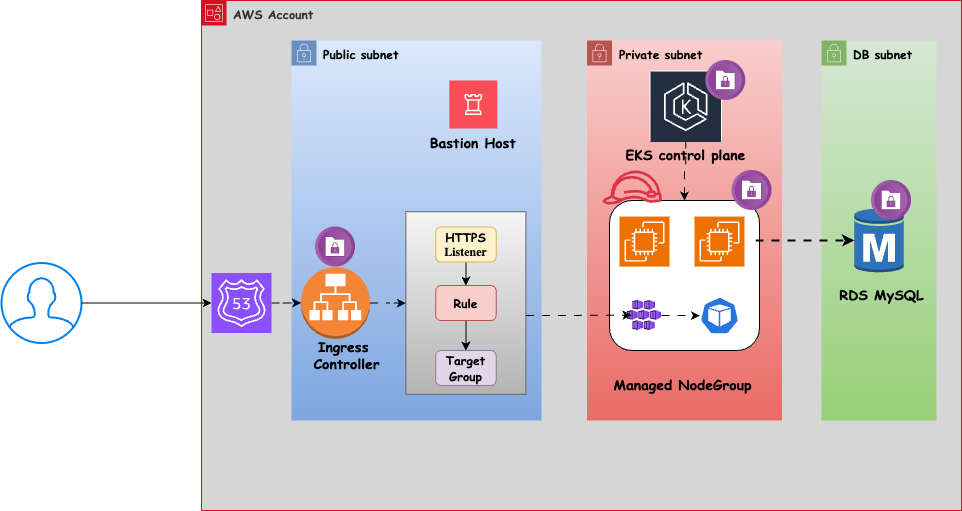

The diagram above was exported from draw.io. Its source (the exported page's mxGraphModel, read from the mxfile embedded in the PNG):
<mxGraphModel dx="2524" dy="854" grid="1" gridSize="10" guides="1" tooltips="1" connect="1" arrows="1" fold="1" page="1" pageScale="1" pageWidth="850" pageHeight="1100" math="0" shadow="0">
  <root>
    <mxCell id="0" />
    <mxCell id="1" parent="0" />
    <mxCell id="Bzz1_AComHtCyPnoAPtP-1" value="&lt;b&gt;&lt;font face=&quot;Comic Sans MS&quot;&gt;AWS Account&lt;/font&gt;&lt;/b&gt;" style="points=[[0,0],[0.25,0],[0.5,0],[0.75,0],[1,0],[1,0.25],[1,0.5],[1,0.75],[1,1],[0.75,1],[0.5,1],[0.25,1],[0,1],[0,0.75],[0,0.5],[0,0.25]];outlineConnect=0;html=1;whiteSpace=wrap;fontSize=12;fontStyle=0;container=1;pointerEvents=0;collapsible=0;recursiveResize=0;shape=mxgraph.aws4.group;grIcon=mxgraph.aws4.group_account;verticalAlign=top;align=left;spacingLeft=30;dashed=0;fillColor=#D6D6D6;fontColor=#333333;strokeColor=#d70f23;" parent="1" vertex="1">
      <mxGeometry x="70" y="80" width="760" height="510" as="geometry" />
    </mxCell>
    <mxCell id="Bzz1_AComHtCyPnoAPtP-2" value="&lt;b&gt;&lt;font face=&quot;Comic Sans MS&quot;&gt;Public subnet&lt;/font&gt;&lt;/b&gt;" style="points=[[0,0],[0.25,0],[0.5,0],[0.75,0],[1,0],[1,0.25],[1,0.5],[1,0.75],[1,1],[0.75,1],[0.5,1],[0.25,1],[0,1],[0,0.75],[0,0.5],[0,0.25]];outlineConnect=0;html=1;whiteSpace=wrap;fontSize=12;fontStyle=0;container=1;pointerEvents=0;collapsible=0;recursiveResize=0;shape=mxgraph.aws4.group;grIcon=mxgraph.aws4.group_security_group;grStroke=0;strokeColor=#6c8ebf;fillColor=#dae8fc;verticalAlign=top;align=left;spacingLeft=30;strokeWidth=4;gradientColor=#7ea6e0;" parent="Bzz1_AComHtCyPnoAPtP-1" vertex="1">
      <mxGeometry x="90" y="40" width="250" height="380" as="geometry" />
    </mxCell>
    <mxCell id="Bzz1_AComHtCyPnoAPtP-46" style="edgeStyle=orthogonalEdgeStyle;rounded=0;orthogonalLoop=1;jettySize=auto;html=1;entryX=0;entryY=0.5;entryDx=0;entryDy=0;flowAnimation=1;" parent="Bzz1_AComHtCyPnoAPtP-2" source="Bzz1_AComHtCyPnoAPtP-19" target="Bzz1_AComHtCyPnoAPtP-44" edge="1">
      <mxGeometry relative="1" as="geometry" />
    </mxCell>
    <mxCell id="Bzz1_AComHtCyPnoAPtP-19" value="" style="outlineConnect=0;dashed=0;verticalLabelPosition=bottom;verticalAlign=top;align=center;html=1;shape=mxgraph.aws3.application_load_balancer;fillColor=#F58536;gradientColor=none;" parent="Bzz1_AComHtCyPnoAPtP-2" vertex="1">
      <mxGeometry x="9.5" y="226.5" width="69" height="72" as="geometry" />
    </mxCell>
    <mxCell id="Bzz1_AComHtCyPnoAPtP-20" value="" style="shape=image;html=1;verticalAlign=top;verticalLabelPosition=bottom;labelBackgroundColor=#ffffff;imageAspect=0;aspect=fixed;image=https://cdn4.iconfinder.com/data/icons/ios-web-user-interface-multi-circle-flat-vol-5/512/Collection_folder_data_group_locked_security_secure_lock-128.png" parent="Bzz1_AComHtCyPnoAPtP-2" vertex="1">
      <mxGeometry x="24" y="186.5" width="40" height="40" as="geometry" />
    </mxCell>
    <mxCell id="Bzz1_AComHtCyPnoAPtP-27" value="Bastion Host" style="shape=rect;fillColor=#FA4D56;aspect=fixed;resizable=0;labelPosition=center;verticalLabelPosition=bottom;align=center;verticalAlign=top;strokeColor=none;fontSize=14;fontStyle=1;fontFamily=Comic Sans MS;" parent="Bzz1_AComHtCyPnoAPtP-2" vertex="1">
      <mxGeometry x="157.82" y="40" width="48" height="48" as="geometry" />
    </mxCell>
    <mxCell id="Bzz1_AComHtCyPnoAPtP-28" value="" style="fillColor=#ffffff;strokeColor=none;dashed=0;outlineConnect=0;html=1;labelPosition=center;verticalLabelPosition=bottom;verticalAlign=top;part=1;movable=0;resizable=0;rotatable=0;shape=mxgraph.ibm_cloud.bastion-host" parent="Bzz1_AComHtCyPnoAPtP-27" vertex="1">
      <mxGeometry width="24" height="24" relative="1" as="geometry">
        <mxPoint x="12" y="12" as="offset" />
      </mxGeometry>
    </mxCell>
    <mxCell id="Bzz1_AComHtCyPnoAPtP-33" value="&lt;b&gt;&lt;font face=&quot;Comic Sans MS&quot; style=&quot;font-size: 14px;&quot;&gt;Ingress&amp;nbsp;&lt;/font&gt;&lt;/b&gt;&lt;div&gt;&lt;b&gt;&lt;font face=&quot;Comic Sans MS&quot; style=&quot;font-size: 14px;&quot;&gt;Controller&lt;/font&gt;&lt;/b&gt;&lt;/div&gt;" style="text;html=1;align=center;verticalAlign=middle;resizable=0;points=[];autosize=1;strokeColor=none;fillColor=none;" parent="Bzz1_AComHtCyPnoAPtP-2" vertex="1">
      <mxGeometry x="9.5" y="290" width="90" height="50" as="geometry" />
    </mxCell>
    <mxCell id="Bzz1_AComHtCyPnoAPtP-43" value="" style="group" parent="Bzz1_AComHtCyPnoAPtP-2" vertex="1" connectable="0">
      <mxGeometry x="129.25" y="186.5" width="105.13" height="170" as="geometry" />
    </mxCell>
    <mxCell id="Bzz1_AComHtCyPnoAPtP-44" value="" style="rounded=0;whiteSpace=wrap;html=1;fillColor=#f5f5f5;gradientColor=#b3b3b3;strokeColor=#666666;" parent="Bzz1_AComHtCyPnoAPtP-43" vertex="1">
      <mxGeometry x="-14.870000000000005" y="-15.25" width="120" height="182.5" as="geometry" />
    </mxCell>
    <mxCell id="Bzz1_AComHtCyPnoAPtP-41" style="edgeStyle=orthogonalEdgeStyle;rounded=0;orthogonalLoop=1;jettySize=auto;html=1;entryX=0.5;entryY=0;entryDx=0;entryDy=0;" parent="Bzz1_AComHtCyPnoAPtP-43" source="Bzz1_AComHtCyPnoAPtP-38" target="Bzz1_AComHtCyPnoAPtP-39" edge="1">
      <mxGeometry relative="1" as="geometry" />
    </mxCell>
    <mxCell id="Bzz1_AComHtCyPnoAPtP-38" value="&lt;b&gt;&lt;font face=&quot;Comic Sans MS&quot;&gt;HTTPS&lt;/font&gt;&lt;/b&gt;&lt;div&gt;&lt;b&gt;&lt;font face=&quot;O2dqL-LmfZSRcn_d-H7Z&quot;&gt;Listener&lt;/font&gt;&lt;/b&gt;&lt;/div&gt;" style="rounded=1;whiteSpace=wrap;html=1;fillColor=#fff2cc;strokeColor=#d6b656;" parent="Bzz1_AComHtCyPnoAPtP-43" vertex="1">
      <mxGeometry x="14.88" width="60.5" height="35" as="geometry" />
    </mxCell>
    <mxCell id="Bzz1_AComHtCyPnoAPtP-42" value="" style="edgeStyle=orthogonalEdgeStyle;rounded=0;orthogonalLoop=1;jettySize=auto;html=1;" parent="Bzz1_AComHtCyPnoAPtP-43" source="Bzz1_AComHtCyPnoAPtP-39" target="Bzz1_AComHtCyPnoAPtP-40" edge="1">
      <mxGeometry relative="1" as="geometry" />
    </mxCell>
    <mxCell id="Bzz1_AComHtCyPnoAPtP-39" value="&lt;font face=&quot;Comic Sans MS&quot;&gt;&lt;b&gt;Rule&lt;/b&gt;&lt;/font&gt;" style="rounded=1;whiteSpace=wrap;html=1;fillColor=#f8cecc;strokeColor=#b85450;" parent="Bzz1_AComHtCyPnoAPtP-43" vertex="1">
      <mxGeometry x="14.88" y="58.5" width="60.5" height="35" as="geometry" />
    </mxCell>
    <mxCell id="Bzz1_AComHtCyPnoAPtP-40" value="&lt;font face=&quot;Comic Sans MS&quot;&gt;&lt;b&gt;Target&lt;/b&gt;&lt;/font&gt;&lt;div&gt;&lt;font face=&quot;Comic Sans MS&quot;&gt;&lt;b&gt;Group&lt;/b&gt;&lt;/font&gt;&lt;/div&gt;" style="rounded=1;whiteSpace=wrap;html=1;fillColor=#e1d5e7;strokeColor=#9673a6;" parent="Bzz1_AComHtCyPnoAPtP-43" vertex="1">
      <mxGeometry x="14.88" y="123.5" width="60.5" height="35" as="geometry" />
    </mxCell>
    <mxCell id="Bzz1_AComHtCyPnoAPtP-4" value="&lt;b&gt;&lt;font face=&quot;Comic Sans MS&quot;&gt;Private subnet&lt;/font&gt;&lt;/b&gt;" style="points=[[0,0],[0.25,0],[0.5,0],[0.75,0],[1,0],[1,0.25],[1,0.5],[1,0.75],[1,1],[0.75,1],[0.5,1],[0.25,1],[0,1],[0,0.75],[0,0.5],[0,0.25]];outlineConnect=0;html=1;whiteSpace=wrap;fontSize=12;fontStyle=0;container=1;pointerEvents=0;collapsible=0;recursiveResize=0;shape=mxgraph.aws4.group;grIcon=mxgraph.aws4.group_security_group;grStroke=0;strokeColor=#b85450;fillColor=#f8cecc;verticalAlign=top;align=left;spacingLeft=30;dashed=0;gradientColor=#ea6b66;" parent="Bzz1_AComHtCyPnoAPtP-1" vertex="1">
      <mxGeometry x="385.5" y="40" width="195" height="380" as="geometry" />
    </mxCell>
    <mxCell id="Bzz1_AComHtCyPnoAPtP-16" style="edgeStyle=orthogonalEdgeStyle;rounded=0;orthogonalLoop=1;jettySize=auto;html=1;flowAnimation=1;" parent="Bzz1_AComHtCyPnoAPtP-4" source="Bzz1_AComHtCyPnoAPtP-6" target="Bzz1_AComHtCyPnoAPtP-10" edge="1">
      <mxGeometry relative="1" as="geometry" />
    </mxCell>
    <mxCell id="Bzz1_AComHtCyPnoAPtP-6" value="" style="sketch=0;outlineConnect=0;fontColor=#232F3E;gradientColor=none;strokeColor=#ffffff;fillColor=#232F3E;dashed=0;verticalLabelPosition=middle;verticalAlign=bottom;align=center;html=1;whiteSpace=wrap;fontSize=10;fontStyle=1;spacing=3;shape=mxgraph.aws4.productIcon;prIcon=mxgraph.aws4.eks;" parent="Bzz1_AComHtCyPnoAPtP-4" vertex="1">
      <mxGeometry x="62.5" y="30" width="72.5" height="70" as="geometry" />
    </mxCell>
    <mxCell id="Bzz1_AComHtCyPnoAPtP-15" value="" style="group" parent="Bzz1_AComHtCyPnoAPtP-4" vertex="1" connectable="0">
      <mxGeometry x="22.5" y="160" width="150" height="150" as="geometry" />
    </mxCell>
    <mxCell id="Bzz1_AComHtCyPnoAPtP-10" value="" style="rounded=1;whiteSpace=wrap;html=1;" parent="Bzz1_AComHtCyPnoAPtP-15" vertex="1">
      <mxGeometry width="150" height="150" as="geometry" />
    </mxCell>
    <mxCell id="Bzz1_AComHtCyPnoAPtP-12" value="" style="sketch=0;points=[[0,0,0],[0.25,0,0],[0.5,0,0],[0.75,0,0],[1,0,0],[0,1,0],[0.25,1,0],[0.5,1,0],[0.75,1,0],[1,1,0],[0,0.25,0],[0,0.5,0],[0,0.75,0],[1,0.25,0],[1,0.5,0],[1,0.75,0]];outlineConnect=0;fontColor=#232F3E;fillColor=#ED7100;strokeColor=#ffffff;dashed=0;verticalLabelPosition=bottom;verticalAlign=top;align=center;html=1;fontSize=12;fontStyle=0;aspect=fixed;shape=mxgraph.aws4.resourceIcon;resIcon=mxgraph.aws4.ec2;" parent="Bzz1_AComHtCyPnoAPtP-15" vertex="1">
      <mxGeometry x="85" y="16.07142857142857" width="50" height="50" as="geometry" />
    </mxCell>
    <mxCell id="Bzz1_AComHtCyPnoAPtP-11" value="" style="sketch=0;points=[[0,0,0],[0.25,0,0],[0.5,0,0],[0.75,0,0],[1,0,0],[0,1,0],[0.25,1,0],[0.5,1,0],[0.75,1,0],[1,1,0],[0,0.25,0],[0,0.5,0],[0,0.75,0],[1,0.25,0],[1,0.5,0],[1,0.75,0]];outlineConnect=0;fontColor=#232F3E;fillColor=#ED7100;strokeColor=#ffffff;dashed=0;verticalLabelPosition=bottom;verticalAlign=top;align=center;html=1;fontSize=12;fontStyle=0;aspect=fixed;shape=mxgraph.aws4.resourceIcon;resIcon=mxgraph.aws4.ec2;" parent="Bzz1_AComHtCyPnoAPtP-15" vertex="1">
      <mxGeometry x="10" y="16.07142857142857" width="50" height="50" as="geometry" />
    </mxCell>
    <mxCell id="G3PXo3K-xALu4WFYYrQ8-7" style="edgeStyle=orthogonalEdgeStyle;rounded=0;orthogonalLoop=1;jettySize=auto;html=1;flowAnimation=1;" parent="Bzz1_AComHtCyPnoAPtP-15" source="Bzz1_AComHtCyPnoAPtP-47" target="G3PXo3K-xALu4WFYYrQ8-2" edge="1">
      <mxGeometry relative="1" as="geometry" />
    </mxCell>
    <mxCell id="Bzz1_AComHtCyPnoAPtP-47" value="" style="image;aspect=fixed;html=1;points=[];align=center;fontSize=12;image=img/lib/azure2/compute/Kubernetes_Services.svg;" parent="Bzz1_AComHtCyPnoAPtP-15" vertex="1">
      <mxGeometry x="18" y="100" width="34" height="30" as="geometry" />
    </mxCell>
    <mxCell id="G3PXo3K-xALu4WFYYrQ8-2" value="" style="aspect=fixed;sketch=0;html=1;dashed=0;whitespace=wrap;verticalLabelPosition=bottom;verticalAlign=top;fillColor=#2875E2;strokeColor=#ffffff;points=[[0.005,0.63,0],[0.1,0.2,0],[0.9,0.2,0],[0.5,0,0],[0.995,0.63,0],[0.72,0.99,0],[0.5,1,0],[0.28,0.99,0]];shape=mxgraph.kubernetes.icon2;prIcon=pod" parent="Bzz1_AComHtCyPnoAPtP-15" vertex="1">
      <mxGeometry x="90.46" y="96.25" width="39.07" height="37.5" as="geometry" />
    </mxCell>
    <mxCell id="Bzz1_AComHtCyPnoAPtP-17" value="" style="shape=image;html=1;verticalAlign=top;verticalLabelPosition=bottom;labelBackgroundColor=#ffffff;imageAspect=0;aspect=fixed;image=https://cdn4.iconfinder.com/data/icons/ios-web-user-interface-multi-circle-flat-vol-5/512/Collection_folder_data_group_locked_security_secure_lock-128.png" parent="Bzz1_AComHtCyPnoAPtP-4" vertex="1">
      <mxGeometry x="118.75" y="20" width="40" height="40" as="geometry" />
    </mxCell>
    <mxCell id="Bzz1_AComHtCyPnoAPtP-18" value="" style="shape=image;html=1;verticalAlign=top;verticalLabelPosition=bottom;labelBackgroundColor=#ffffff;imageAspect=0;aspect=fixed;image=https://cdn4.iconfinder.com/data/icons/ios-web-user-interface-multi-circle-flat-vol-5/512/Collection_folder_data_group_locked_security_secure_lock-128.png" parent="Bzz1_AComHtCyPnoAPtP-4" vertex="1">
      <mxGeometry x="145" y="130" width="40" height="40" as="geometry" />
    </mxCell>
    <mxCell id="Bzz1_AComHtCyPnoAPtP-30" value="" style="sketch=0;outlineConnect=0;fontColor=#232F3E;gradientColor=none;fillColor=#DD344C;strokeColor=none;dashed=0;verticalLabelPosition=bottom;verticalAlign=top;align=center;html=1;fontSize=12;fontStyle=0;aspect=fixed;pointerEvents=1;shape=mxgraph.aws4.role;" parent="Bzz1_AComHtCyPnoAPtP-4" vertex="1">
      <mxGeometry x="15" y="130" width="60.27" height="34" as="geometry" />
    </mxCell>
    <mxCell id="Bzz1_AComHtCyPnoAPtP-35" value="&lt;b&gt;&lt;font face=&quot;Comic Sans MS&quot; style=&quot;font-size: 14px;&quot;&gt;Managed NodeGroup&lt;/font&gt;&lt;/b&gt;" style="text;html=1;align=center;verticalAlign=middle;resizable=0;points=[];autosize=1;strokeColor=none;fillColor=none;" parent="Bzz1_AComHtCyPnoAPtP-4" vertex="1">
      <mxGeometry x="15" y="330" width="160" height="30" as="geometry" />
    </mxCell>
    <mxCell id="Bzz1_AComHtCyPnoAPtP-36" value="&lt;b&gt;&lt;font face=&quot;Comic Sans MS&quot; style=&quot;font-size: 14px;&quot;&gt;EKS control plane&lt;/font&gt;&lt;/b&gt;" style="text;html=1;align=center;verticalAlign=middle;resizable=0;points=[];autosize=1;strokeColor=none;fillColor=none;" parent="Bzz1_AComHtCyPnoAPtP-4" vertex="1">
      <mxGeometry x="28.75" y="100" width="140" height="30" as="geometry" />
    </mxCell>
    <mxCell id="Bzz1_AComHtCyPnoAPtP-5" value="&lt;b&gt;&lt;font face=&quot;Comic Sans MS&quot;&gt;DB subnet&lt;/font&gt;&lt;/b&gt;" style="points=[[0,0],[0.25,0],[0.5,0],[0.75,0],[1,0],[1,0.25],[1,0.5],[1,0.75],[1,1],[0.75,1],[0.5,1],[0.25,1],[0,1],[0,0.75],[0,0.5],[0,0.25]];outlineConnect=0;html=1;whiteSpace=wrap;fontSize=12;fontStyle=0;container=1;pointerEvents=0;collapsible=0;recursiveResize=0;shape=mxgraph.aws4.group;grIcon=mxgraph.aws4.group_security_group;grStroke=0;strokeColor=#82b366;fillColor=#d5e8d4;verticalAlign=top;align=left;spacingLeft=30;dashed=0;gradientColor=#97d077;" parent="Bzz1_AComHtCyPnoAPtP-1" vertex="1">
      <mxGeometry x="620" y="40" width="115" height="380" as="geometry" />
    </mxCell>
    <mxCell id="Bzz1_AComHtCyPnoAPtP-24" value="" style="outlineConnect=0;dashed=0;verticalLabelPosition=bottom;verticalAlign=top;align=center;html=1;shape=mxgraph.aws3.rds_db_instance;fillColor=#2E73B8;gradientColor=none;" parent="Bzz1_AComHtCyPnoAPtP-5" vertex="1">
      <mxGeometry x="32.75" y="167" width="49.5" height="66" as="geometry" />
    </mxCell>
    <mxCell id="Bzz1_AComHtCyPnoAPtP-26" value="" style="shape=image;html=1;verticalAlign=top;verticalLabelPosition=bottom;labelBackgroundColor=#ffffff;imageAspect=0;aspect=fixed;image=https://cdn4.iconfinder.com/data/icons/ios-web-user-interface-multi-circle-flat-vol-5/512/Collection_folder_data_group_locked_security_secure_lock-128.png" parent="Bzz1_AComHtCyPnoAPtP-5" vertex="1">
      <mxGeometry x="50" y="140" width="40" height="40" as="geometry" />
    </mxCell>
    <mxCell id="Bzz1_AComHtCyPnoAPtP-37" value="&lt;b&gt;&lt;font face=&quot;Comic Sans MS&quot; style=&quot;font-size: 14px;&quot;&gt;RDS MySQL&lt;/font&gt;&lt;/b&gt;" style="text;html=1;align=center;verticalAlign=middle;resizable=0;points=[];autosize=1;strokeColor=none;fillColor=none;" parent="Bzz1_AComHtCyPnoAPtP-5" vertex="1">
      <mxGeometry x="5" y="240" width="110" height="30" as="geometry" />
    </mxCell>
    <mxCell id="Bzz1_AComHtCyPnoAPtP-23" style="edgeStyle=orthogonalEdgeStyle;rounded=0;orthogonalLoop=1;jettySize=auto;html=1;flowAnimation=1;" parent="Bzz1_AComHtCyPnoAPtP-1" source="Bzz1_AComHtCyPnoAPtP-22" target="Bzz1_AComHtCyPnoAPtP-19" edge="1">
      <mxGeometry relative="1" as="geometry" />
    </mxCell>
    <mxCell id="Bzz1_AComHtCyPnoAPtP-22" value="" style="sketch=0;points=[[0,0,0],[0.25,0,0],[0.5,0,0],[0.75,0,0],[1,0,0],[0,1,0],[0.25,1,0],[0.5,1,0],[0.75,1,0],[1,1,0],[0,0.25,0],[0,0.5,0],[0,0.75,0],[1,0.25,0],[1,0.5,0],[1,0.75,0]];outlineConnect=0;fontColor=#232F3E;fillColor=#8C4FFF;strokeColor=#ffffff;dashed=0;verticalLabelPosition=bottom;verticalAlign=top;align=center;html=1;fontSize=12;fontStyle=0;aspect=fixed;shape=mxgraph.aws4.resourceIcon;resIcon=mxgraph.aws4.route_53;" parent="Bzz1_AComHtCyPnoAPtP-1" vertex="1">
      <mxGeometry x="10" y="272.5" width="60" height="60" as="geometry" />
    </mxCell>
    <mxCell id="Bzz1_AComHtCyPnoAPtP-25" style="edgeStyle=orthogonalEdgeStyle;rounded=0;orthogonalLoop=1;jettySize=auto;html=1;entryX=0;entryY=0.5;entryDx=0;entryDy=0;entryPerimeter=0;flowAnimation=1;strokeWidth=2;" parent="Bzz1_AComHtCyPnoAPtP-1" target="Bzz1_AComHtCyPnoAPtP-24" edge="1">
      <mxGeometry relative="1" as="geometry">
        <mxPoint x="554" y="240" as="sourcePoint" />
        <Array as="points">
          <mxPoint x="554" y="240" />
        </Array>
      </mxGeometry>
    </mxCell>
    <mxCell id="G3PXo3K-xALu4WFYYrQ8-5" style="edgeStyle=orthogonalEdgeStyle;rounded=0;orthogonalLoop=1;jettySize=auto;html=1;entryX=0.119;entryY=0.488;entryDx=0;entryDy=0;entryPerimeter=0;flowAnimation=1;" parent="Bzz1_AComHtCyPnoAPtP-1" source="Bzz1_AComHtCyPnoAPtP-44" target="Bzz1_AComHtCyPnoAPtP-47" edge="1">
      <mxGeometry relative="1" as="geometry">
        <Array as="points">
          <mxPoint x="350" y="315" />
          <mxPoint x="350" y="315" />
        </Array>
      </mxGeometry>
    </mxCell>
    <mxCell id="G3PXo3K-xALu4WFYYrQ8-9" value="" style="html=1;verticalLabelPosition=bottom;align=center;labelBackgroundColor=#ffffff;verticalAlign=top;strokeWidth=2;strokeColor=#0080F0;shadow=0;dashed=0;shape=mxgraph.ios7.icons.user;" parent="1" vertex="1">
      <mxGeometry x="-130" y="342.5" width="80" height="80" as="geometry" />
    </mxCell>
    <mxCell id="G3PXo3K-xALu4WFYYrQ8-10" style="edgeStyle=orthogonalEdgeStyle;rounded=0;orthogonalLoop=1;jettySize=auto;html=1;entryX=0;entryY=0.5;entryDx=0;entryDy=0;entryPerimeter=0;" parent="1" source="G3PXo3K-xALu4WFYYrQ8-9" target="Bzz1_AComHtCyPnoAPtP-22" edge="1">
      <mxGeometry relative="1" as="geometry" />
    </mxCell>
  </root>
</mxGraphModel>